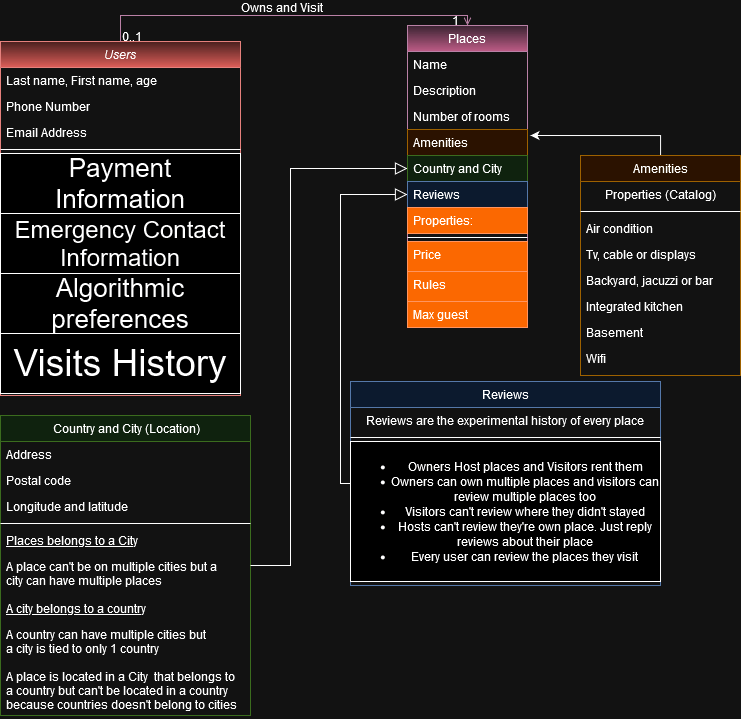

The diagram above was exported from draw.io. Its source (the exported page's mxGraphModel, read from the mxfile embedded in the PNG):
<mxGraphModel dx="1173" dy="627" grid="1" gridSize="10" guides="1" tooltips="1" connect="1" arrows="1" fold="1" page="1" pageScale="1" pageWidth="827" pageHeight="1169" math="0" shadow="0">
  <root>
    <mxCell id="WIyWlLk6GJQsqaUBKTNV-0" />
    <mxCell id="WIyWlLk6GJQsqaUBKTNV-1" parent="WIyWlLk6GJQsqaUBKTNV-0" />
    <mxCell id="zkfFHV4jXpPFQw0GAbJ--0" value="Users" style="swimlane;fontStyle=2;align=center;verticalAlign=top;childLayout=stackLayout;horizontal=1;startSize=26;horizontalStack=0;resizeParent=1;resizeLast=0;collapsible=1;marginBottom=0;rounded=0;shadow=0;strokeWidth=1;fillColor=#f8cecc;gradientColor=#ea6b66;strokeColor=#b85450;" parent="WIyWlLk6GJQsqaUBKTNV-1" vertex="1">
      <mxGeometry x="50" y="56" width="240" height="354" as="geometry">
        <mxRectangle x="230" y="140" width="160" height="26" as="alternateBounds" />
      </mxGeometry>
    </mxCell>
    <mxCell id="zkfFHV4jXpPFQw0GAbJ--1" value="Last name, First name, age" style="text;align=left;verticalAlign=top;spacingLeft=4;spacingRight=4;overflow=hidden;rotatable=0;points=[[0,0.5],[1,0.5]];portConstraint=eastwest;" parent="zkfFHV4jXpPFQw0GAbJ--0" vertex="1">
      <mxGeometry y="26" width="240" height="26" as="geometry" />
    </mxCell>
    <mxCell id="zkfFHV4jXpPFQw0GAbJ--2" value="Phone Number" style="text;align=left;verticalAlign=top;spacingLeft=4;spacingRight=4;overflow=hidden;rotatable=0;points=[[0,0.5],[1,0.5]];portConstraint=eastwest;rounded=0;shadow=0;html=0;" parent="zkfFHV4jXpPFQw0GAbJ--0" vertex="1">
      <mxGeometry y="52" width="240" height="26" as="geometry" />
    </mxCell>
    <mxCell id="zkfFHV4jXpPFQw0GAbJ--3" value="Email Address" style="text;align=left;verticalAlign=top;spacingLeft=4;spacingRight=4;overflow=hidden;rotatable=0;points=[[0,0.5],[1,0.5]];portConstraint=eastwest;rounded=0;shadow=0;html=0;" parent="zkfFHV4jXpPFQw0GAbJ--0" vertex="1">
      <mxGeometry y="78" width="240" height="26" as="geometry" />
    </mxCell>
    <mxCell id="zkfFHV4jXpPFQw0GAbJ--4" value="" style="line;html=1;strokeWidth=1;align=left;verticalAlign=middle;spacingTop=-1;spacingLeft=3;spacingRight=3;rotatable=0;labelPosition=right;points=[];portConstraint=eastwest;" parent="zkfFHV4jXpPFQw0GAbJ--0" vertex="1">
      <mxGeometry y="104" width="240" height="8" as="geometry" />
    </mxCell>
    <mxCell id="p8KCQpdoxqO45pkmYBSP-26" value="&lt;font style=&quot;font-size: 26px;&quot;&gt;Payment Information&lt;/font&gt;" style="whiteSpace=wrap;html=1;" vertex="1" parent="zkfFHV4jXpPFQw0GAbJ--0">
      <mxGeometry y="112" width="240" height="60" as="geometry" />
    </mxCell>
    <mxCell id="p8KCQpdoxqO45pkmYBSP-28" value="&lt;font style=&quot;font-size: 24px;&quot;&gt;Emergency Contact Information&lt;/font&gt;" style="whiteSpace=wrap;html=1;" vertex="1" parent="zkfFHV4jXpPFQw0GAbJ--0">
      <mxGeometry y="172" width="240" height="60" as="geometry" />
    </mxCell>
    <mxCell id="p8KCQpdoxqO45pkmYBSP-29" value="Algorithmic preferences" style="whiteSpace=wrap;html=1;fontSize=26;" vertex="1" parent="zkfFHV4jXpPFQw0GAbJ--0">
      <mxGeometry y="232" width="240" height="60" as="geometry" />
    </mxCell>
    <mxCell id="p8KCQpdoxqO45pkmYBSP-30" value="Visits History" style="whiteSpace=wrap;html=1;fontSize=37;" vertex="1" parent="zkfFHV4jXpPFQw0GAbJ--0">
      <mxGeometry y="292" width="240" height="60" as="geometry" />
    </mxCell>
    <mxCell id="zkfFHV4jXpPFQw0GAbJ--6" value=" Country and City (Location)" style="swimlane;fontStyle=0;align=center;verticalAlign=top;childLayout=stackLayout;horizontal=1;startSize=26;horizontalStack=0;resizeParent=1;resizeLast=0;collapsible=1;marginBottom=0;rounded=0;shadow=0;strokeWidth=1;fillColor=#d5e8d4;strokeColor=#82b366;" parent="WIyWlLk6GJQsqaUBKTNV-1" vertex="1">
      <mxGeometry x="50" y="430" width="250" height="300" as="geometry">
        <mxRectangle x="130" y="380" width="160" height="26" as="alternateBounds" />
      </mxGeometry>
    </mxCell>
    <mxCell id="zkfFHV4jXpPFQw0GAbJ--7" value="Address" style="text;align=left;verticalAlign=top;spacingLeft=4;spacingRight=4;overflow=hidden;rotatable=0;points=[[0,0.5],[1,0.5]];portConstraint=eastwest;" parent="zkfFHV4jXpPFQw0GAbJ--6" vertex="1">
      <mxGeometry y="26" width="250" height="26" as="geometry" />
    </mxCell>
    <mxCell id="zkfFHV4jXpPFQw0GAbJ--8" value="Postal code" style="text;align=left;verticalAlign=top;spacingLeft=4;spacingRight=4;overflow=hidden;rotatable=0;points=[[0,0.5],[1,0.5]];portConstraint=eastwest;rounded=0;shadow=0;html=0;" parent="zkfFHV4jXpPFQw0GAbJ--6" vertex="1">
      <mxGeometry y="52" width="250" height="26" as="geometry" />
    </mxCell>
    <mxCell id="p8KCQpdoxqO45pkmYBSP-22" value="Longitude and latitude " style="text;align=left;verticalAlign=top;spacingLeft=4;spacingRight=4;overflow=hidden;rotatable=0;points=[[0,0.5],[1,0.5]];portConstraint=eastwest;rounded=0;shadow=0;html=0;" vertex="1" parent="zkfFHV4jXpPFQw0GAbJ--6">
      <mxGeometry y="78" width="250" height="26" as="geometry" />
    </mxCell>
    <mxCell id="zkfFHV4jXpPFQw0GAbJ--9" value="" style="line;html=1;strokeWidth=1;align=left;verticalAlign=middle;spacingTop=-1;spacingLeft=3;spacingRight=3;rotatable=0;labelPosition=right;points=[];portConstraint=eastwest;" parent="zkfFHV4jXpPFQw0GAbJ--6" vertex="1">
      <mxGeometry y="104" width="250" height="8" as="geometry" />
    </mxCell>
    <mxCell id="zkfFHV4jXpPFQw0GAbJ--10" value="Places belongs to a City" style="text;align=left;verticalAlign=top;spacingLeft=4;spacingRight=4;overflow=hidden;rotatable=0;points=[[0,0.5],[1,0.5]];portConstraint=eastwest;fontStyle=4" parent="zkfFHV4jXpPFQw0GAbJ--6" vertex="1">
      <mxGeometry y="112" width="250" height="26" as="geometry" />
    </mxCell>
    <mxCell id="zkfFHV4jXpPFQw0GAbJ--11" value="A place can't be on multiple cities but a&#10;city can have multiple places&#10;" style="text;align=left;verticalAlign=top;spacingLeft=4;spacingRight=4;overflow=hidden;rotatable=0;points=[[0,0.5],[1,0.5]];portConstraint=eastwest;" parent="zkfFHV4jXpPFQw0GAbJ--6" vertex="1">
      <mxGeometry y="138" width="250" height="42" as="geometry" />
    </mxCell>
    <mxCell id="p8KCQpdoxqO45pkmYBSP-23" value="A city belongs to a country" style="text;align=left;verticalAlign=top;spacingLeft=4;spacingRight=4;overflow=hidden;rotatable=0;points=[[0,0.5],[1,0.5]];portConstraint=eastwest;fontStyle=4" vertex="1" parent="zkfFHV4jXpPFQw0GAbJ--6">
      <mxGeometry y="180" width="250" height="26" as="geometry" />
    </mxCell>
    <mxCell id="p8KCQpdoxqO45pkmYBSP-24" value="A country can have multiple cities but&#10;a city is tied to only 1 country&#10;" style="text;align=left;verticalAlign=top;spacingLeft=4;spacingRight=4;overflow=hidden;rotatable=0;points=[[0,0.5],[1,0.5]];portConstraint=eastwest;" vertex="1" parent="zkfFHV4jXpPFQw0GAbJ--6">
      <mxGeometry y="206" width="250" height="42" as="geometry" />
    </mxCell>
    <mxCell id="p8KCQpdoxqO45pkmYBSP-25" value="A place is located in a City  that belongs to&#10;a country but can't be located in a country&#10;because countries doesn't belong to cities&#10;" style="text;align=left;verticalAlign=top;spacingLeft=4;spacingRight=4;overflow=hidden;rotatable=0;points=[[0,0.5],[1,0.5]];portConstraint=eastwest;" vertex="1" parent="zkfFHV4jXpPFQw0GAbJ--6">
      <mxGeometry y="248" width="250" height="52" as="geometry" />
    </mxCell>
    <mxCell id="zkfFHV4jXpPFQw0GAbJ--12" value="" style="endArrow=block;endSize=10;endFill=0;shadow=0;strokeWidth=1;rounded=0;curved=0;edgeStyle=elbowEdgeStyle;elbow=horizontal;entryX=0;entryY=0.5;entryDx=0;entryDy=0;" parent="WIyWlLk6GJQsqaUBKTNV-1" source="zkfFHV4jXpPFQw0GAbJ--6" target="p8KCQpdoxqO45pkmYBSP-8" edge="1">
      <mxGeometry width="160" relative="1" as="geometry">
        <mxPoint x="200" y="203" as="sourcePoint" />
        <mxPoint x="370" y="170" as="targetPoint" />
        <Array as="points">
          <mxPoint x="340" y="310" />
        </Array>
      </mxGeometry>
    </mxCell>
    <mxCell id="zkfFHV4jXpPFQw0GAbJ--13" value="Reviews" style="swimlane;fontStyle=0;align=center;verticalAlign=top;childLayout=stackLayout;horizontal=1;startSize=26;horizontalStack=0;resizeParent=1;resizeLast=0;collapsible=1;marginBottom=0;rounded=0;shadow=0;strokeWidth=1;fillColor=#dae8fc;strokeColor=#6c8ebf;" parent="WIyWlLk6GJQsqaUBKTNV-1" vertex="1">
      <mxGeometry x="400" y="396" width="310" height="204" as="geometry">
        <mxRectangle x="340" y="380" width="170" height="26" as="alternateBounds" />
      </mxGeometry>
    </mxCell>
    <mxCell id="zkfFHV4jXpPFQw0GAbJ--14" value="Reviews are the experimental history of every place" style="text;align=center;verticalAlign=top;spacingLeft=4;spacingRight=4;overflow=hidden;rotatable=0;points=[[0,0.5],[1,0.5]];portConstraint=eastwest;" parent="zkfFHV4jXpPFQw0GAbJ--13" vertex="1">
      <mxGeometry y="26" width="310" height="26" as="geometry" />
    </mxCell>
    <mxCell id="zkfFHV4jXpPFQw0GAbJ--15" value="" style="line;html=1;strokeWidth=1;align=left;verticalAlign=middle;spacingTop=-1;spacingLeft=3;spacingRight=3;rotatable=0;labelPosition=right;points=[];portConstraint=eastwest;" parent="zkfFHV4jXpPFQw0GAbJ--13" vertex="1">
      <mxGeometry y="52" width="310" height="8" as="geometry" />
    </mxCell>
    <mxCell id="p8KCQpdoxqO45pkmYBSP-19" value="&lt;ul&gt;&lt;li&gt;Owners Host places and Visitors rent them&lt;/li&gt;&lt;li&gt;Owners can own multiple places and visitors can review multiple places too&lt;/li&gt;&lt;li&gt;Visitors can't review where they didn't stayed&lt;/li&gt;&lt;li&gt;Hosts can't review they're own place. Just reply reviews about their place&lt;/li&gt;&lt;li&gt;Every user can review the places they visit&lt;br&gt;&lt;/li&gt;&lt;/ul&gt;" style="rounded=0;whiteSpace=wrap;html=1;" vertex="1" parent="zkfFHV4jXpPFQw0GAbJ--13">
      <mxGeometry y="60" width="310" height="140" as="geometry" />
    </mxCell>
    <mxCell id="zkfFHV4jXpPFQw0GAbJ--16" value="" style="endArrow=block;endSize=10;endFill=0;shadow=0;strokeWidth=1;rounded=0;curved=0;edgeStyle=elbowEdgeStyle;elbow=vertical;entryX=0;entryY=0.5;entryDx=0;entryDy=0;" parent="WIyWlLk6GJQsqaUBKTNV-1" source="zkfFHV4jXpPFQw0GAbJ--13" target="p8KCQpdoxqO45pkmYBSP-7" edge="1">
      <mxGeometry width="160" relative="1" as="geometry">
        <mxPoint x="210" y="373" as="sourcePoint" />
        <mxPoint x="350" y="200" as="targetPoint" />
        <Array as="points">
          <mxPoint x="390" y="310" />
        </Array>
      </mxGeometry>
    </mxCell>
    <mxCell id="zkfFHV4jXpPFQw0GAbJ--17" value="Places" style="swimlane;fontStyle=0;align=center;verticalAlign=top;childLayout=stackLayout;horizontal=1;startSize=26;horizontalStack=0;resizeParent=1;resizeLast=0;collapsible=1;marginBottom=0;rounded=0;shadow=0;strokeWidth=1;fillColor=#e6d0de;gradientColor=#d5739d;strokeColor=#996185;" parent="WIyWlLk6GJQsqaUBKTNV-1" vertex="1">
      <mxGeometry x="457" y="40" width="120" height="302" as="geometry">
        <mxRectangle x="550" y="140" width="160" height="26" as="alternateBounds" />
      </mxGeometry>
    </mxCell>
    <mxCell id="zkfFHV4jXpPFQw0GAbJ--18" value="Name" style="text;align=left;verticalAlign=top;spacingLeft=4;spacingRight=4;overflow=hidden;rotatable=0;points=[[0,0.5],[1,0.5]];portConstraint=eastwest;" parent="zkfFHV4jXpPFQw0GAbJ--17" vertex="1">
      <mxGeometry y="26" width="120" height="26" as="geometry" />
    </mxCell>
    <mxCell id="zkfFHV4jXpPFQw0GAbJ--19" value="Description" style="text;align=left;verticalAlign=top;spacingLeft=4;spacingRight=4;overflow=hidden;rotatable=0;points=[[0,0.5],[1,0.5]];portConstraint=eastwest;rounded=0;shadow=0;html=0;" parent="zkfFHV4jXpPFQw0GAbJ--17" vertex="1">
      <mxGeometry y="52" width="120" height="26" as="geometry" />
    </mxCell>
    <mxCell id="zkfFHV4jXpPFQw0GAbJ--20" value="Number of rooms" style="text;align=left;verticalAlign=top;spacingLeft=4;spacingRight=4;overflow=hidden;rotatable=0;points=[[0,0.5],[1,0.5]];portConstraint=eastwest;rounded=0;shadow=0;html=0;" parent="zkfFHV4jXpPFQw0GAbJ--17" vertex="1">
      <mxGeometry y="78" width="120" height="26" as="geometry" />
    </mxCell>
    <mxCell id="zkfFHV4jXpPFQw0GAbJ--21" value="Amenities" style="text;align=left;verticalAlign=top;spacingLeft=4;spacingRight=4;overflow=hidden;rotatable=0;points=[[0,0.5],[1,0.5]];portConstraint=eastwest;rounded=0;shadow=0;html=0;fillColor=#ffe6cc;strokeColor=#d79b00;" parent="zkfFHV4jXpPFQw0GAbJ--17" vertex="1">
      <mxGeometry y="104" width="120" height="26" as="geometry" />
    </mxCell>
    <mxCell id="p8KCQpdoxqO45pkmYBSP-8" value="Country and City" style="text;align=left;verticalAlign=top;spacingLeft=4;spacingRight=4;overflow=hidden;rotatable=0;points=[[0,0.5],[1,0.5]];portConstraint=eastwest;rounded=0;shadow=0;html=0;fillColor=#d5e8d4;strokeColor=#82b366;" vertex="1" parent="zkfFHV4jXpPFQw0GAbJ--17">
      <mxGeometry y="130" width="120" height="26" as="geometry" />
    </mxCell>
    <mxCell id="p8KCQpdoxqO45pkmYBSP-7" value="Reviews" style="text;align=left;verticalAlign=top;spacingLeft=4;spacingRight=4;overflow=hidden;rotatable=0;points=[[0,0.5],[1,0.5]];portConstraint=eastwest;rounded=0;shadow=0;html=0;fillColor=#dae8fc;strokeColor=#6c8ebf;" vertex="1" parent="zkfFHV4jXpPFQw0GAbJ--17">
      <mxGeometry y="156" width="120" height="26" as="geometry" />
    </mxCell>
    <mxCell id="zkfFHV4jXpPFQw0GAbJ--22" value="Properties:" style="text;align=left;verticalAlign=top;spacingLeft=4;spacingRight=4;overflow=hidden;rotatable=0;points=[[0,0.5],[1,0.5]];portConstraint=eastwest;rounded=0;shadow=0;html=0;fillColor=#fa6800;fontColor=#000000;strokeColor=#C73500;" parent="zkfFHV4jXpPFQw0GAbJ--17" vertex="1">
      <mxGeometry y="182" width="120" height="26" as="geometry" />
    </mxCell>
    <mxCell id="zkfFHV4jXpPFQw0GAbJ--23" value="" style="line;html=1;strokeWidth=1;align=left;verticalAlign=middle;spacingTop=-1;spacingLeft=3;spacingRight=3;rotatable=0;labelPosition=right;points=[];portConstraint=eastwest;" parent="zkfFHV4jXpPFQw0GAbJ--17" vertex="1">
      <mxGeometry y="208" width="120" height="8" as="geometry" />
    </mxCell>
    <mxCell id="zkfFHV4jXpPFQw0GAbJ--25" value="Price" style="text;align=left;verticalAlign=top;spacingLeft=4;spacingRight=4;overflow=hidden;rotatable=0;points=[[0,0.5],[1,0.5]];portConstraint=eastwest;fillColor=#fa6800;fontColor=#000000;strokeColor=#C73500;" parent="zkfFHV4jXpPFQw0GAbJ--17" vertex="1">
      <mxGeometry y="216" width="120" height="30" as="geometry" />
    </mxCell>
    <mxCell id="p8KCQpdoxqO45pkmYBSP-5" value="Rules" style="text;align=left;verticalAlign=top;spacingLeft=4;spacingRight=4;overflow=hidden;rotatable=0;points=[[0,0.5],[1,0.5]];portConstraint=eastwest;fillColor=#fa6800;fontColor=#000000;strokeColor=#C73500;" vertex="1" parent="zkfFHV4jXpPFQw0GAbJ--17">
      <mxGeometry y="246" width="120" height="30" as="geometry" />
    </mxCell>
    <mxCell id="zkfFHV4jXpPFQw0GAbJ--24" value="Max guest" style="text;align=left;verticalAlign=top;spacingLeft=4;spacingRight=4;overflow=hidden;rotatable=0;points=[[0,0.5],[1,0.5]];portConstraint=eastwest;fillColor=#fa6800;fontColor=#000000;strokeColor=#C73500;" parent="zkfFHV4jXpPFQw0GAbJ--17" vertex="1">
      <mxGeometry y="276" width="120" height="26" as="geometry" />
    </mxCell>
    <mxCell id="zkfFHV4jXpPFQw0GAbJ--26" value="" style="endArrow=open;shadow=0;strokeWidth=1;rounded=0;curved=0;endFill=1;edgeStyle=elbowEdgeStyle;elbow=vertical;entryX=0.5;entryY=0;entryDx=0;entryDy=0;fillColor=#e6d0de;gradientColor=#d5739d;strokeColor=#996185;" parent="WIyWlLk6GJQsqaUBKTNV-1" source="zkfFHV4jXpPFQw0GAbJ--0" target="zkfFHV4jXpPFQw0GAbJ--17" edge="1">
      <mxGeometry x="0.5" y="41" relative="1" as="geometry">
        <mxPoint x="380" y="192" as="sourcePoint" />
        <mxPoint x="540" y="192" as="targetPoint" />
        <mxPoint x="-40" y="32" as="offset" />
        <Array as="points">
          <mxPoint x="360" y="30" />
        </Array>
      </mxGeometry>
    </mxCell>
    <mxCell id="zkfFHV4jXpPFQw0GAbJ--27" value="0..1" style="resizable=0;align=left;verticalAlign=bottom;labelBackgroundColor=none;fontSize=12;" parent="zkfFHV4jXpPFQw0GAbJ--26" connectable="0" vertex="1">
      <mxGeometry x="-1" relative="1" as="geometry">
        <mxPoint y="4" as="offset" />
      </mxGeometry>
    </mxCell>
    <mxCell id="zkfFHV4jXpPFQw0GAbJ--28" value="1" style="resizable=0;align=right;verticalAlign=bottom;labelBackgroundColor=none;fontSize=12;" parent="zkfFHV4jXpPFQw0GAbJ--26" connectable="0" vertex="1">
      <mxGeometry x="1" relative="1" as="geometry">
        <mxPoint x="-7" y="4" as="offset" />
      </mxGeometry>
    </mxCell>
    <mxCell id="zkfFHV4jXpPFQw0GAbJ--29" value="Owns and Visit" style="text;html=1;resizable=0;points=[];;align=center;verticalAlign=middle;labelBackgroundColor=none;rounded=0;shadow=0;strokeWidth=1;fontSize=12;" parent="zkfFHV4jXpPFQw0GAbJ--26" vertex="1" connectable="0">
      <mxGeometry x="0.5" y="49" relative="1" as="geometry">
        <mxPoint x="-100" y="40" as="offset" />
      </mxGeometry>
    </mxCell>
    <mxCell id="p8KCQpdoxqO45pkmYBSP-3" value="" style="edgeStyle=orthogonalEdgeStyle;rounded=0;orthogonalLoop=1;jettySize=auto;html=1;" edge="1" parent="WIyWlLk6GJQsqaUBKTNV-1" source="p8KCQpdoxqO45pkmYBSP-0">
      <mxGeometry relative="1" as="geometry">
        <mxPoint x="580" y="150" as="targetPoint" />
        <Array as="points">
          <mxPoint x="710" y="150" />
        </Array>
      </mxGeometry>
    </mxCell>
    <mxCell id="p8KCQpdoxqO45pkmYBSP-0" value="Amenities" style="swimlane;fontStyle=0;align=center;verticalAlign=top;childLayout=stackLayout;horizontal=1;startSize=26;horizontalStack=0;resizeParent=1;resizeLast=0;collapsible=1;marginBottom=0;rounded=0;shadow=0;strokeWidth=1;fillColor=#ffe6cc;strokeColor=#d79b00;" vertex="1" parent="WIyWlLk6GJQsqaUBKTNV-1">
      <mxGeometry x="630" y="170" width="160" height="220" as="geometry">
        <mxRectangle x="340" y="380" width="170" height="26" as="alternateBounds" />
      </mxGeometry>
    </mxCell>
    <mxCell id="p8KCQpdoxqO45pkmYBSP-1" value="Properties (Catalog)" style="text;align=center;verticalAlign=top;spacingLeft=4;spacingRight=4;overflow=hidden;rotatable=0;points=[[0,0.5],[1,0.5]];portConstraint=eastwest;" vertex="1" parent="p8KCQpdoxqO45pkmYBSP-0">
      <mxGeometry y="26" width="160" height="26" as="geometry" />
    </mxCell>
    <mxCell id="p8KCQpdoxqO45pkmYBSP-2" value="" style="line;html=1;strokeWidth=1;align=left;verticalAlign=middle;spacingTop=-1;spacingLeft=3;spacingRight=3;rotatable=0;labelPosition=right;points=[];portConstraint=eastwest;" vertex="1" parent="p8KCQpdoxqO45pkmYBSP-0">
      <mxGeometry y="52" width="160" height="8" as="geometry" />
    </mxCell>
    <mxCell id="p8KCQpdoxqO45pkmYBSP-12" value="Air condition" style="text;align=left;verticalAlign=top;spacingLeft=4;spacingRight=4;overflow=hidden;rotatable=0;points=[[0,0.5],[1,0.5]];portConstraint=eastwest;" vertex="1" parent="p8KCQpdoxqO45pkmYBSP-0">
      <mxGeometry y="60" width="160" height="26" as="geometry" />
    </mxCell>
    <mxCell id="p8KCQpdoxqO45pkmYBSP-13" value="Tv, cable or displays" style="text;align=left;verticalAlign=top;spacingLeft=4;spacingRight=4;overflow=hidden;rotatable=0;points=[[0,0.5],[1,0.5]];portConstraint=eastwest;" vertex="1" parent="p8KCQpdoxqO45pkmYBSP-0">
      <mxGeometry y="86" width="160" height="26" as="geometry" />
    </mxCell>
    <mxCell id="p8KCQpdoxqO45pkmYBSP-14" value="Backyard, jacuzzi or bar" style="text;align=left;verticalAlign=top;spacingLeft=4;spacingRight=4;overflow=hidden;rotatable=0;points=[[0,0.5],[1,0.5]];portConstraint=eastwest;" vertex="1" parent="p8KCQpdoxqO45pkmYBSP-0">
      <mxGeometry y="112" width="160" height="26" as="geometry" />
    </mxCell>
    <mxCell id="p8KCQpdoxqO45pkmYBSP-15" value="Integrated kitchen" style="text;align=left;verticalAlign=top;spacingLeft=4;spacingRight=4;overflow=hidden;rotatable=0;points=[[0,0.5],[1,0.5]];portConstraint=eastwest;" vertex="1" parent="p8KCQpdoxqO45pkmYBSP-0">
      <mxGeometry y="138" width="160" height="26" as="geometry" />
    </mxCell>
    <mxCell id="p8KCQpdoxqO45pkmYBSP-16" value="Basement" style="text;align=left;verticalAlign=top;spacingLeft=4;spacingRight=4;overflow=hidden;rotatable=0;points=[[0,0.5],[1,0.5]];portConstraint=eastwest;" vertex="1" parent="p8KCQpdoxqO45pkmYBSP-0">
      <mxGeometry y="164" width="160" height="26" as="geometry" />
    </mxCell>
    <mxCell id="p8KCQpdoxqO45pkmYBSP-17" value="Wifi" style="text;align=left;verticalAlign=top;spacingLeft=4;spacingRight=4;overflow=hidden;rotatable=0;points=[[0,0.5],[1,0.5]];portConstraint=eastwest;" vertex="1" parent="p8KCQpdoxqO45pkmYBSP-0">
      <mxGeometry y="190" width="160" height="26" as="geometry" />
    </mxCell>
  </root>
</mxGraphModel>